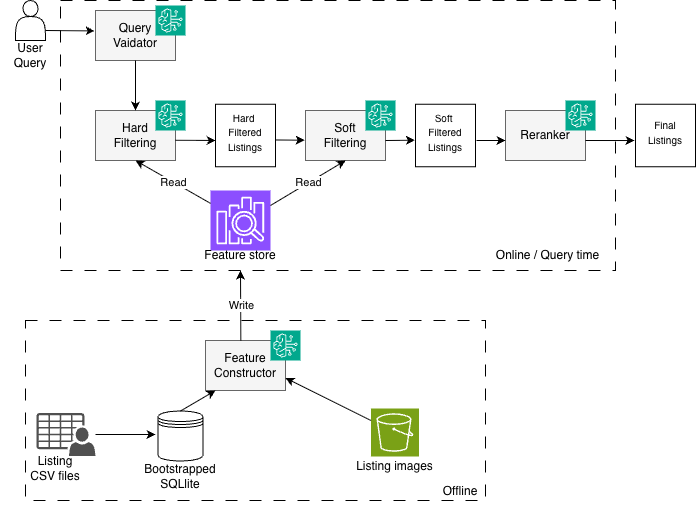

The diagram above was exported from draw.io. Its source (the exported page's mxGraphModel, read from the mxfile embedded in the PNG):
<mxGraphModel dx="1006" dy="606" grid="1" gridSize="10" guides="1" tooltips="1" connect="1" arrows="1" fold="1" page="1" pageScale="1" pageWidth="850" pageHeight="1100" math="0" shadow="0">
  <root>
    <mxCell id="0" />
    <mxCell id="1" parent="0" />
    <mxCell id="2" parent="1" style="shape=actor;whiteSpace=wrap;html=1;fillColor=default;" value="" vertex="1">
      <mxGeometry height="40" width="30" x="20" y="60" as="geometry" />
    </mxCell>
    <mxCell id="3" parent="1" style="text;html=1;whiteSpace=wrap;strokeColor=none;fillColor=none;align=center;verticalAlign=middle;rounded=0;" value="User Query" vertex="1">
      <mxGeometry height="30" width="60" x="5" y="100" as="geometry" />
    </mxCell>
    <mxCell id="4" parent="1" style="rounded=0;whiteSpace=wrap;html=1;fillColor=#f5f5f5;fontColor=#333333;strokeColor=#666666;" value="" vertex="1">
      <mxGeometry height="50" width="80" x="100" y="70" as="geometry" />
    </mxCell>
    <mxCell id="5" parent="1" style="text;html=1;whiteSpace=wrap;strokeColor=none;fillColor=none;align=center;verticalAlign=middle;rounded=0;" value="Query Vaidator" vertex="1">
      <mxGeometry height="50" width="60" x="110" y="70" as="geometry" />
    </mxCell>
    <mxCell id="6" parent="1" style="rounded=0;whiteSpace=wrap;html=1;fillColor=#f5f5f5;fontColor=#333333;strokeColor=#666666;" value="" vertex="1">
      <mxGeometry height="50" width="80" x="100" y="170" as="geometry" />
    </mxCell>
    <mxCell id="7" parent="1" style="rounded=0;whiteSpace=wrap;html=1;fillColor=#f5f5f5;fontColor=#333333;strokeColor=#666666;" value="" vertex="1">
      <mxGeometry height="50" width="80" x="310" y="170" as="geometry" />
    </mxCell>
    <mxCell id="8" parent="1" style="rounded=0;whiteSpace=wrap;html=1;fillColor=#f5f5f5;fontColor=#333333;strokeColor=#666666;" value="" vertex="1">
      <mxGeometry height="50" width="80" x="510" y="170" as="geometry" />
    </mxCell>
    <mxCell id="9" parent="1" style="sketch=0;points=[[0,0,0],[0.25,0,0],[0.5,0,0],[0.75,0,0],[1,0,0],[0,1,0],[0.25,1,0],[0.5,1,0],[0.75,1,0],[1,1,0],[0,0.25,0],[0,0.5,0],[0,0.75,0],[1,0.25,0],[1,0.5,0],[1,0.75,0]];outlineConnect=0;fontColor=#232F3E;fillColor=#8C4FFF;strokeColor=#ffffff;dashed=0;verticalLabelPosition=bottom;verticalAlign=top;align=center;html=1;fontSize=12;fontStyle=0;aspect=fixed;shape=mxgraph.aws4.resourceIcon;resIcon=mxgraph.aws4.elasticsearch_service;" value="" vertex="1">
      <mxGeometry height="60" width="60" x="215" y="250" as="geometry" />
    </mxCell>
    <mxCell id="10" parent="1" style="text;html=1;whiteSpace=wrap;strokeColor=none;fillColor=none;align=center;verticalAlign=middle;rounded=0;" value="Feature store" vertex="1">
      <mxGeometry height="30" width="80" x="205" y="300" as="geometry" />
    </mxCell>
    <mxCell id="11" parent="1" style="text;html=1;whiteSpace=wrap;strokeColor=none;fillColor=none;align=center;verticalAlign=middle;rounded=0;" value="Hard Filtering" vertex="1">
      <mxGeometry height="50" width="60" x="110" y="170" as="geometry" />
    </mxCell>
    <mxCell id="12" parent="1" style="text;html=1;whiteSpace=wrap;strokeColor=none;fillColor=none;align=center;verticalAlign=middle;rounded=0;" value="Soft&lt;div&gt;Filtering&lt;/div&gt;" vertex="1">
      <mxGeometry height="50" width="60" x="320" y="170" as="geometry" />
    </mxCell>
    <mxCell id="13" parent="1" style="text;html=1;whiteSpace=wrap;strokeColor=none;fillColor=none;align=center;verticalAlign=middle;rounded=0;" value="Reranker" vertex="1">
      <mxGeometry height="50" width="60" x="520" y="170" as="geometry" />
    </mxCell>
    <mxCell id="14" parent="1" style="sketch=0;points=[[0,0,0],[0.25,0,0],[0.5,0,0],[0.75,0,0],[1,0,0],[0,1,0],[0.25,1,0],[0.5,1,0],[0.75,1,0],[1,1,0],[0,0.25,0],[0,0.5,0],[0,0.75,0],[1,0.25,0],[1,0.5,0],[1,0.75,0]];outlineConnect=0;fontColor=#232F3E;fillColor=#01A88D;strokeColor=#ffffff;dashed=0;verticalLabelPosition=bottom;verticalAlign=top;align=center;html=1;fontSize=12;fontStyle=0;aspect=fixed;shape=mxgraph.aws4.resourceIcon;resIcon=mxgraph.aws4.bedrock;" value="" vertex="1">
      <mxGeometry height="30" width="30" x="160" y="65" as="geometry" />
    </mxCell>
    <mxCell id="15" parent="1" style="sketch=0;points=[[0,0,0],[0.25,0,0],[0.5,0,0],[0.75,0,0],[1,0,0],[0,1,0],[0.25,1,0],[0.5,1,0],[0.75,1,0],[1,1,0],[0,0.25,0],[0,0.5,0],[0,0.75,0],[1,0.25,0],[1,0.5,0],[1,0.75,0]];outlineConnect=0;fontColor=#232F3E;fillColor=#01A88D;strokeColor=#ffffff;dashed=0;verticalLabelPosition=bottom;verticalAlign=top;align=center;html=1;fontSize=12;fontStyle=0;aspect=fixed;shape=mxgraph.aws4.resourceIcon;resIcon=mxgraph.aws4.bedrock;" value="" vertex="1">
      <mxGeometry height="30" width="30" x="160" y="160" as="geometry" />
    </mxCell>
    <mxCell id="16" parent="1" style="sketch=0;points=[[0,0,0],[0.25,0,0],[0.5,0,0],[0.75,0,0],[1,0,0],[0,1,0],[0.25,1,0],[0.5,1,0],[0.75,1,0],[1,1,0],[0,0.25,0],[0,0.5,0],[0,0.75,0],[1,0.25,0],[1,0.5,0],[1,0.75,0]];outlineConnect=0;fontColor=#232F3E;fillColor=#01A88D;strokeColor=#ffffff;dashed=0;verticalLabelPosition=bottom;verticalAlign=top;align=center;html=1;fontSize=12;fontStyle=0;aspect=fixed;shape=mxgraph.aws4.resourceIcon;resIcon=mxgraph.aws4.bedrock;" value="" vertex="1">
      <mxGeometry height="30" width="30" x="370" y="160" as="geometry" />
    </mxCell>
    <mxCell id="17" parent="1" style="sketch=0;points=[[0,0,0],[0.25,0,0],[0.5,0,0],[0.75,0,0],[1,0,0],[0,1,0],[0.25,1,0],[0.5,1,0],[0.75,1,0],[1,1,0],[0,0.25,0],[0,0.5,0],[0,0.75,0],[1,0.25,0],[1,0.5,0],[1,0.75,0]];outlineConnect=0;fontColor=#232F3E;fillColor=#01A88D;strokeColor=#ffffff;dashed=0;verticalLabelPosition=bottom;verticalAlign=top;align=center;html=1;fontSize=12;fontStyle=0;aspect=fixed;shape=mxgraph.aws4.resourceIcon;resIcon=mxgraph.aws4.bedrock;" value="" vertex="1">
      <mxGeometry height="30" width="30" x="570" y="160" as="geometry" />
    </mxCell>
    <mxCell id="18" edge="1" parent="1" source="2" style="endArrow=classic;html=1;rounded=0;exitX=1;exitY=0.75;exitDx=0;exitDy=0;entryX=-0.011;entryY=0.408;entryDx=0;entryDy=0;entryPerimeter=0;" target="4" value="">
      <mxGeometry height="50" relative="1" width="50" as="geometry">
        <mxPoint x="310" y="250" as="sourcePoint" />
        <mxPoint x="360" y="200" as="targetPoint" />
      </mxGeometry>
    </mxCell>
    <mxCell id="19" edge="1" parent="1" source="5" style="endArrow=classic;html=1;rounded=0;exitX=0.5;exitY=1;exitDx=0;exitDy=0;entryX=0.5;entryY=0;entryDx=0;entryDy=0;" target="11" value="">
      <mxGeometry height="50" relative="1" width="50" as="geometry">
        <mxPoint x="160" y="190" as="sourcePoint" />
        <mxPoint x="210" y="140" as="targetPoint" />
      </mxGeometry>
    </mxCell>
    <mxCell id="20" edge="1" parent="1" source="6" style="endArrow=classic;html=1;rounded=0;exitX=1;exitY=0.596;exitDx=0;exitDy=0;exitPerimeter=0;entryX=0.003;entryY=0.579;entryDx=0;entryDy=0;entryPerimeter=0;" target="21" value="">
      <mxGeometry height="50" relative="1" width="50" as="geometry">
        <mxPoint x="240" y="220" as="sourcePoint" />
        <mxPoint x="200" y="200.28333333333336" as="targetPoint" />
      </mxGeometry>
    </mxCell>
    <mxCell id="21" parent="1" style="rounded=0;whiteSpace=wrap;html=1;" value="" vertex="1">
      <mxGeometry height="62.5" width="60" x="220" y="163.75" as="geometry" />
    </mxCell>
    <mxCell id="22" parent="1" style="text;html=1;whiteSpace=wrap;strokeColor=none;fillColor=none;align=center;verticalAlign=middle;rounded=0;" value="&lt;font style=&quot;font-size: 10px;&quot;&gt;Hard&amp;nbsp;&lt;/font&gt;&lt;div&gt;&lt;font style=&quot;font-size: 10px;&quot;&gt;Filtered&lt;/font&gt;&lt;/div&gt;&lt;div&gt;&lt;font style=&quot;font-size: 10px;&quot;&gt;Listings&lt;/font&gt;&lt;/div&gt;" vertex="1">
      <mxGeometry height="56.25" width="60" x="220" y="163.75" as="geometry" />
    </mxCell>
    <mxCell id="23" parent="1" style="rounded=0;whiteSpace=wrap;html=1;" value="" vertex="1">
      <mxGeometry height="62.5" width="60" x="420" y="163.75" as="geometry" />
    </mxCell>
    <mxCell id="24" parent="1" style="text;html=1;whiteSpace=wrap;strokeColor=none;fillColor=none;align=center;verticalAlign=middle;rounded=0;" value="&lt;font style=&quot;font-size: 10px;&quot;&gt;Soft&amp;nbsp;&lt;/font&gt;&lt;div&gt;&lt;font style=&quot;font-size: 10px;&quot;&gt;Filtered&lt;/font&gt;&lt;/div&gt;&lt;div&gt;&lt;font style=&quot;font-size: 10px;&quot;&gt;Listings&lt;/font&gt;&lt;/div&gt;" vertex="1">
      <mxGeometry height="56.25" width="60" x="420" y="163.75" as="geometry" />
    </mxCell>
    <mxCell id="25" parent="1" style="rounded=0;whiteSpace=wrap;html=1;" value="" vertex="1">
      <mxGeometry height="62.5" width="60" x="640" y="163.75" as="geometry" />
    </mxCell>
    <mxCell id="26" parent="1" style="text;html=1;whiteSpace=wrap;strokeColor=none;fillColor=none;align=center;verticalAlign=middle;rounded=0;" value="&lt;span style=&quot;font-size: 10px;&quot;&gt;Final&lt;/span&gt;&lt;div&gt;&lt;span style=&quot;font-size: 10px;&quot;&gt;Listings&lt;/span&gt;&lt;/div&gt;" vertex="1">
      <mxGeometry height="56.25" width="60" x="640" y="163.75" as="geometry" />
    </mxCell>
    <mxCell id="27" edge="1" parent="1" source="22" style="endArrow=classic;html=1;rounded=0;exitX=1.007;exitY=0.635;exitDx=0;exitDy=0;exitPerimeter=0;entryX=-0.01;entryY=0.595;entryDx=0;entryDy=0;entryPerimeter=0;" target="7" value="">
      <mxGeometry height="50" relative="1" width="50" as="geometry">
        <mxPoint x="290" y="220" as="sourcePoint" />
        <mxPoint x="340" y="170" as="targetPoint" />
      </mxGeometry>
    </mxCell>
    <mxCell id="28" edge="1" parent="1" source="7" style="endArrow=classic;html=1;rounded=0;exitX=1;exitY=0.6;exitDx=0;exitDy=0;exitPerimeter=0;entryX=-0.011;entryY=0.64;entryDx=0;entryDy=0;entryPerimeter=0;" target="24" value="">
      <mxGeometry height="50" relative="1" width="50" as="geometry">
        <mxPoint x="400" y="220" as="sourcePoint" />
        <mxPoint x="450" y="170" as="targetPoint" />
      </mxGeometry>
    </mxCell>
    <mxCell id="29" edge="1" parent="1" style="endArrow=classic;html=1;rounded=0;exitX=1;exitY=0.6;exitDx=0;exitDy=0;exitPerimeter=0;entryX=-0.011;entryY=0.64;entryDx=0;entryDy=0;entryPerimeter=0;" value="">
      <mxGeometry height="50" relative="1" width="50" as="geometry">
        <mxPoint x="481" y="200" as="sourcePoint" />
        <mxPoint x="510" y="200" as="targetPoint" />
      </mxGeometry>
    </mxCell>
    <mxCell id="30" edge="1" parent="1" style="endArrow=classic;html=1;rounded=0;exitX=1;exitY=0.6;exitDx=0;exitDy=0;exitPerimeter=0;entryX=-0.016;entryY=0.645;entryDx=0;entryDy=0;entryPerimeter=0;" target="26" value="">
      <mxGeometry height="50" relative="1" width="50" as="geometry">
        <mxPoint x="590" y="200" as="sourcePoint" />
        <mxPoint x="619" y="200" as="targetPoint" />
      </mxGeometry>
    </mxCell>
    <mxCell id="31" edge="1" parent="1" source="9" style="endArrow=classic;html=1;rounded=0;entryX=0.5;entryY=1;entryDx=0;entryDy=0;" target="11" value="">
      <mxGeometry relative="1" as="geometry">
        <mxPoint x="330" y="240" as="sourcePoint" />
        <mxPoint x="430" y="240" as="targetPoint" />
      </mxGeometry>
    </mxCell>
    <mxCell id="32" connectable="0" parent="31" style="edgeLabel;resizable=0;html=1;;align=center;verticalAlign=middle;" value="Read" vertex="1">
      <mxGeometry relative="1" as="geometry" />
    </mxCell>
    <mxCell id="33" edge="1" parent="1" source="9" style="endArrow=classic;html=1;rounded=0;exitX=1;exitY=0.25;exitDx=0;exitDy=0;exitPerimeter=0;entryX=0.5;entryY=1;entryDx=0;entryDy=0;" target="12" value="">
      <mxGeometry relative="1" as="geometry">
        <mxPoint x="330" y="240" as="sourcePoint" />
        <mxPoint x="430" y="240" as="targetPoint" />
      </mxGeometry>
    </mxCell>
    <mxCell id="34" connectable="0" parent="33" style="edgeLabel;html=1;align=center;verticalAlign=middle;resizable=0;points=[];" value="Read" vertex="1">
      <mxGeometry relative="1" x="-0.0031" y="1" as="geometry">
        <mxPoint as="offset" />
      </mxGeometry>
    </mxCell>
    <mxCell id="35" parent="1" style="rounded=0;whiteSpace=wrap;html=1;fillColor=#f5f5f5;fontColor=#333333;strokeColor=#666666;" value="" vertex="1">
      <mxGeometry height="50" width="80" x="210" y="400" as="geometry" />
    </mxCell>
    <mxCell id="36" parent="1" style="text;html=1;whiteSpace=wrap;strokeColor=none;fillColor=none;align=center;verticalAlign=middle;rounded=0;" value="Feature&lt;div&gt;Constructor&lt;/div&gt;" vertex="1">
      <mxGeometry height="50" width="60" x="220" y="400" as="geometry" />
    </mxCell>
    <mxCell id="37" parent="1" style="sketch=0;points=[[0,0,0],[0.25,0,0],[0.5,0,0],[0.75,0,0],[1,0,0],[0,1,0],[0.25,1,0],[0.5,1,0],[0.75,1,0],[1,1,0],[0,0.25,0],[0,0.5,0],[0,0.75,0],[1,0.25,0],[1,0.5,0],[1,0.75,0]];outlineConnect=0;fontColor=#232F3E;fillColor=#01A88D;strokeColor=#ffffff;dashed=0;verticalLabelPosition=bottom;verticalAlign=top;align=center;html=1;fontSize=12;fontStyle=0;aspect=fixed;shape=mxgraph.aws4.resourceIcon;resIcon=mxgraph.aws4.bedrock;" value="" vertex="1">
      <mxGeometry height="30" width="30" x="275" y="390" as="geometry" />
    </mxCell>
    <mxCell id="38" edge="1" parent="1" source="36" style="endArrow=classic;html=1;rounded=0;exitX=0.422;exitY=-0.001;exitDx=0;exitDy=0;entryX=0.5;entryY=1;entryDx=0;entryDy=0;exitPerimeter=0;" target="10" value="">
      <mxGeometry relative="1" as="geometry">
        <mxPoint x="235" y="380" as="sourcePoint" />
        <mxPoint x="335" y="380" as="targetPoint" />
      </mxGeometry>
    </mxCell>
    <mxCell id="39" connectable="0" parent="38" style="edgeLabel;resizable=0;html=1;;align=center;verticalAlign=middle;" value="Write" vertex="1">
      <mxGeometry relative="1" as="geometry" />
    </mxCell>
    <mxCell id="40" parent="1" style="sketch=0;points=[[0,0,0],[0.25,0,0],[0.5,0,0],[0.75,0,0],[1,0,0],[0,1,0],[0.25,1,0],[0.5,1,0],[0.75,1,0],[1,1,0],[0,0.25,0],[0,0.5,0],[0,0.75,0],[1,0.25,0],[1,0.5,0],[1,0.75,0]];outlineConnect=0;fontColor=#232F3E;fillColor=#7AA116;strokeColor=#ffffff;dashed=0;verticalLabelPosition=bottom;verticalAlign=top;align=center;html=1;fontSize=12;fontStyle=0;aspect=fixed;shape=mxgraph.aws4.resourceIcon;resIcon=mxgraph.aws4.s3;" value="" vertex="1">
      <mxGeometry height="48" width="48" x="375.5" y="468" as="geometry" />
    </mxCell>
    <mxCell id="41" parent="1" style="text;html=1;whiteSpace=wrap;strokeColor=none;fillColor=none;align=center;verticalAlign=middle;rounded=0;" value="Listing images" vertex="1">
      <mxGeometry height="20" width="79" x="360" y="516" as="geometry" />
    </mxCell>
    <mxCell id="42" parent="1" style="shape=datastore;whiteSpace=wrap;html=1;" value="" vertex="1">
      <mxGeometry height="50" width="45" x="162.5" y="470.5" as="geometry" />
    </mxCell>
    <mxCell id="43" parent="1" style="text;html=1;whiteSpace=wrap;strokeColor=none;fillColor=none;align=center;verticalAlign=middle;rounded=0;" value="Bootstrapped SQLlite" vertex="1">
      <mxGeometry height="30" width="70" x="150" y="520.5" as="geometry" />
    </mxCell>
    <mxCell id="44" parent="1" style="sketch=0;pointerEvents=1;shadow=0;dashed=0;html=1;strokeColor=none;fillColor=#505050;labelPosition=center;verticalLabelPosition=bottom;verticalAlign=top;outlineConnect=0;align=center;shape=mxgraph.office.users.csv_file;" value="" vertex="1">
      <mxGeometry height="43" width="59" x="41" y="472.5" as="geometry" />
    </mxCell>
    <mxCell id="45" parent="1" style="text;html=1;whiteSpace=wrap;strokeColor=none;fillColor=none;align=center;verticalAlign=middle;rounded=0;" value="Listing CSV files" vertex="1">
      <mxGeometry height="30" width="60" x="30" y="513" as="geometry" />
    </mxCell>
    <mxCell id="46" edge="1" parent="1" source="40" style="endArrow=classic;html=1;rounded=0;exitX=0;exitY=0.25;exitDx=0;exitDy=0;exitPerimeter=0;entryX=1;entryY=0.75;entryDx=0;entryDy=0;" target="35" value="">
      <mxGeometry height="50" relative="1" width="50" as="geometry">
        <mxPoint x="380" y="430" as="sourcePoint" />
        <mxPoint x="430" y="380" as="targetPoint" />
      </mxGeometry>
    </mxCell>
    <mxCell id="47" edge="1" parent="1" source="42" style="endArrow=classic;html=1;rounded=0;exitX=0.5;exitY=0;exitDx=0;exitDy=0;entryX=0;entryY=1;entryDx=0;entryDy=0;" target="36" value="">
      <mxGeometry height="50" relative="1" width="50" as="geometry">
        <mxPoint x="380" y="430" as="sourcePoint" />
        <mxPoint x="430" y="380" as="targetPoint" />
      </mxGeometry>
    </mxCell>
    <mxCell id="48" edge="1" parent="1" source="44" style="endArrow=classic;html=1;rounded=0;" value="">
      <mxGeometry height="50" relative="1" width="50" as="geometry">
        <mxPoint x="380" y="430" as="sourcePoint" />
        <mxPoint x="160" y="494" as="targetPoint" />
      </mxGeometry>
    </mxCell>
    <mxCell id="49" parent="1" style="rounded=0;whiteSpace=wrap;html=1;fillColor=none;dashed=1;dashPattern=12 12;" value="" vertex="1">
      <mxGeometry height="270" width="555" x="65" y="60" as="geometry" />
    </mxCell>
    <mxCell id="50" parent="1" style="text;html=1;whiteSpace=wrap;strokeColor=none;fillColor=none;align=center;verticalAlign=middle;rounded=0;" value="Online / Query time" vertex="1">
      <mxGeometry height="30" width="135" x="485" y="300" as="geometry" />
    </mxCell>
    <mxCell id="51" parent="1" style="text;html=1;whiteSpace=wrap;strokeColor=none;fillColor=none;align=center;verticalAlign=middle;rounded=0;" value="Offline" vertex="1">
      <mxGeometry height="30" width="70" x="430" y="536" as="geometry" />
    </mxCell>
    <mxCell id="52" parent="1" style="rounded=0;whiteSpace=wrap;html=1;fillColor=none;dashed=1;dashPattern=12 12;" value="" vertex="1">
      <mxGeometry height="180" width="460" x="30" y="380" as="geometry" />
    </mxCell>
  </root>
</mxGraphModel>